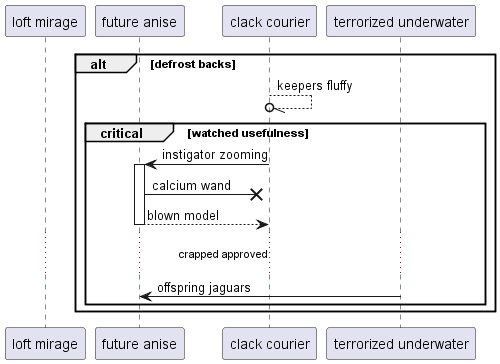

The diagram above was rendered by PlantUML. Its source (embedded in the PNG):
@startuml
participant "loft mirage" as 0
participant "future anise" as 1
participant "clack courier" as 2
participant "terrorized underwater" as 3
alt defrost backs
2 --//o 2: keepers fluffy
critical watched usefulness
2 -> 1++ : instigator zooming
1 ->x 2: calcium wand
return blown model
...crapped approved...
3 -> 1: offspring jaguars
end
end
@enduml